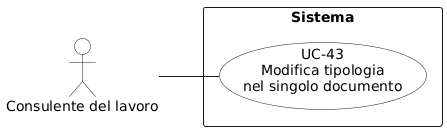

The diagram above was rendered by PlantUML. Its source (embedded in the PNG):
@startuml
left to right direction
skinparam packageStyle rectangle
skinparam usecaseBackgroundColor White
skinparam actorBackgroundColor White

actor "Consulente del lavoro" as consulente

rectangle "Sistema" {
  usecase "UC-43\nModifica tipologia\nnel singolo documento" as uc43
}

consulente -- uc43
@enduml